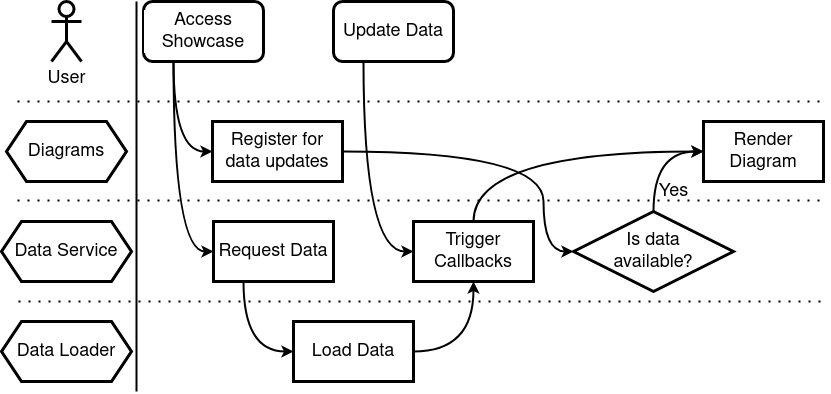

The diagram above was exported from draw.io. Its source (the exported page's mxGraphModel, read from the mxfile embedded in the PNG):
<mxGraphModel dx="1406" dy="772" grid="1" gridSize="10" guides="1" tooltips="1" connect="1" arrows="1" fold="1" page="1" pageScale="1" pageWidth="850" pageHeight="1100" math="0" shadow="0">
  <root>
    <mxCell id="0" />
    <mxCell id="1" parent="0" />
    <mxCell id="sbnREdC3OqjA6FsPlMGN-1" value="User" style="shape=umlActor;verticalLabelPosition=bottom;verticalAlign=top;html=1;outlineConnect=0;labelBackgroundColor=default;fillStyle=solid;fontSize=18;startSize=18;strokeColor=#000000;strokeWidth=3;fillColor=none;gradientColor=none;" vertex="1" parent="1">
      <mxGeometry x="55" y="30" width="30" height="60" as="geometry" />
    </mxCell>
    <mxCell id="sbnREdC3OqjA6FsPlMGN-15" style="edgeStyle=orthogonalEdgeStyle;curved=1;rounded=0;orthogonalLoop=1;jettySize=auto;html=1;exitX=0.25;exitY=1;exitDx=0;exitDy=0;entryX=0;entryY=0.5;entryDx=0;entryDy=0;fontSize=18;startArrow=none;startFill=0;endArrow=classic;endFill=1;strokeColor=#000000;strokeWidth=2;" edge="1" parent="1" source="sbnREdC3OqjA6FsPlMGN-5" target="sbnREdC3OqjA6FsPlMGN-6">
      <mxGeometry relative="1" as="geometry" />
    </mxCell>
    <mxCell id="sbnREdC3OqjA6FsPlMGN-16" style="edgeStyle=orthogonalEdgeStyle;curved=1;rounded=0;orthogonalLoop=1;jettySize=auto;html=1;exitX=0.25;exitY=1;exitDx=0;exitDy=0;entryX=0;entryY=0.5;entryDx=0;entryDy=0;fontSize=18;startArrow=none;startFill=0;endArrow=classic;endFill=1;strokeColor=#000000;strokeWidth=2;" edge="1" parent="1" source="sbnREdC3OqjA6FsPlMGN-5" target="sbnREdC3OqjA6FsPlMGN-7">
      <mxGeometry relative="1" as="geometry" />
    </mxCell>
    <mxCell id="sbnREdC3OqjA6FsPlMGN-5" value="Access Showcase" style="rounded=1;whiteSpace=wrap;html=1;labelBackgroundColor=default;fillStyle=solid;fontSize=18;startSize=18;strokeColor=#000000;strokeWidth=3;fillColor=none;gradientColor=none;" vertex="1" parent="1">
      <mxGeometry x="147" y="30" width="120" height="60" as="geometry" />
    </mxCell>
    <mxCell id="sbnREdC3OqjA6FsPlMGN-6" value="&lt;div&gt;&lt;span style=&quot;background-color: transparent;&quot;&gt;Register for&lt;/span&gt;&lt;/div&gt;&lt;div&gt;&lt;span style=&quot;background-color: transparent;&quot;&gt;data updates&lt;/span&gt;&lt;/div&gt;" style="rounded=0;whiteSpace=wrap;html=1;labelBackgroundColor=default;fillStyle=solid;fontSize=18;startSize=18;strokeColor=#000000;strokeWidth=3;fillColor=none;gradientColor=none;" vertex="1" parent="1">
      <mxGeometry x="216" y="150" width="130" height="60" as="geometry" />
    </mxCell>
    <mxCell id="sbnREdC3OqjA6FsPlMGN-13" style="edgeStyle=orthogonalEdgeStyle;curved=1;rounded=0;orthogonalLoop=1;jettySize=auto;html=1;exitX=0.25;exitY=1;exitDx=0;exitDy=0;entryX=0;entryY=0.5;entryDx=0;entryDy=0;fontSize=18;startArrow=none;startFill=0;endArrow=classic;endFill=1;strokeColor=#000000;strokeWidth=2;" edge="1" parent="1" source="sbnREdC3OqjA6FsPlMGN-7" target="sbnREdC3OqjA6FsPlMGN-8">
      <mxGeometry relative="1" as="geometry" />
    </mxCell>
    <mxCell id="sbnREdC3OqjA6FsPlMGN-7" value="Request Data" style="rounded=0;whiteSpace=wrap;html=1;labelBackgroundColor=none;fillStyle=solid;fontSize=18;startSize=18;strokeColor=#000000;strokeWidth=3;fillColor=none;gradientColor=none;" vertex="1" parent="1">
      <mxGeometry x="217" y="250" width="120" height="60" as="geometry" />
    </mxCell>
    <mxCell id="sbnREdC3OqjA6FsPlMGN-14" style="edgeStyle=orthogonalEdgeStyle;curved=1;rounded=0;orthogonalLoop=1;jettySize=auto;html=1;exitX=1;exitY=0.5;exitDx=0;exitDy=0;entryX=0.5;entryY=1;entryDx=0;entryDy=0;fontSize=18;startArrow=none;startFill=0;endArrow=classic;endFill=1;strokeColor=#000000;strokeWidth=2;" edge="1" parent="1" source="sbnREdC3OqjA6FsPlMGN-8" target="sbnREdC3OqjA6FsPlMGN-9">
      <mxGeometry relative="1" as="geometry" />
    </mxCell>
    <mxCell id="sbnREdC3OqjA6FsPlMGN-8" value="Load Data" style="whiteSpace=wrap;html=1;labelBackgroundColor=none;fillStyle=solid;fontSize=18;startSize=18;strokeColor=#000000;strokeWidth=3;fillColor=none;gradientColor=none;" vertex="1" parent="1">
      <mxGeometry x="297" y="350" width="120" height="60" as="geometry" />
    </mxCell>
    <mxCell id="sbnREdC3OqjA6FsPlMGN-17" style="edgeStyle=orthogonalEdgeStyle;curved=1;rounded=0;orthogonalLoop=1;jettySize=auto;html=1;exitX=0.5;exitY=0;exitDx=0;exitDy=0;entryX=0;entryY=0.5;entryDx=0;entryDy=0;fontSize=18;startArrow=none;startFill=0;endArrow=classic;endFill=1;strokeColor=#000000;strokeWidth=2;" edge="1" parent="1" source="sbnREdC3OqjA6FsPlMGN-9" target="sbnREdC3OqjA6FsPlMGN-10">
      <mxGeometry relative="1" as="geometry" />
    </mxCell>
    <mxCell id="sbnREdC3OqjA6FsPlMGN-10" value="Render Diagram" style="whiteSpace=wrap;html=1;labelBackgroundColor=none;fillStyle=solid;fontSize=18;startSize=18;strokeColor=#000000;strokeWidth=3;fillColor=none;gradientColor=none;" vertex="1" parent="1">
      <mxGeometry x="707" y="150" width="120" height="60" as="geometry" />
    </mxCell>
    <mxCell id="sbnREdC3OqjA6FsPlMGN-19" value="Yes" style="edgeStyle=orthogonalEdgeStyle;curved=1;rounded=0;orthogonalLoop=1;jettySize=auto;html=1;exitX=0.5;exitY=0;exitDx=0;exitDy=0;entryX=0;entryY=0.5;entryDx=0;entryDy=0;fontSize=18;startArrow=none;startFill=0;endArrow=classic;endFill=1;strokeColor=#000000;strokeWidth=2;" edge="1" parent="1" source="sbnREdC3OqjA6FsPlMGN-11" target="sbnREdC3OqjA6FsPlMGN-10">
      <mxGeometry x="-0.6364" y="-20" relative="1" as="geometry">
        <mxPoint as="offset" />
      </mxGeometry>
    </mxCell>
    <mxCell id="sbnREdC3OqjA6FsPlMGN-11" value="&lt;div&gt;Is data&lt;/div&gt;&lt;div&gt;available?&lt;/div&gt;" style="rhombus;whiteSpace=wrap;html=1;labelBackgroundColor=none;fillStyle=solid;fontSize=18;startSize=18;strokeColor=#000000;strokeWidth=3;fillColor=none;gradientColor=none;" vertex="1" parent="1">
      <mxGeometry x="577" y="240" width="160" height="80" as="geometry" />
    </mxCell>
    <mxCell id="sbnREdC3OqjA6FsPlMGN-21" style="edgeStyle=orthogonalEdgeStyle;curved=1;rounded=0;orthogonalLoop=1;jettySize=auto;html=1;exitX=0.25;exitY=1;exitDx=0;exitDy=0;entryX=0;entryY=0.5;entryDx=0;entryDy=0;fontSize=18;startArrow=none;startFill=0;endArrow=classic;endFill=1;strokeColor=#000000;strokeWidth=2;" edge="1" parent="1" source="sbnREdC3OqjA6FsPlMGN-20" target="sbnREdC3OqjA6FsPlMGN-9">
      <mxGeometry relative="1" as="geometry" />
    </mxCell>
    <mxCell id="sbnREdC3OqjA6FsPlMGN-20" value="Update Data" style="rounded=1;whiteSpace=wrap;html=1;labelBackgroundColor=none;fillStyle=solid;fontSize=18;startSize=18;strokeColor=#000000;strokeWidth=3;fillColor=none;gradientColor=none;" vertex="1" parent="1">
      <mxGeometry x="337" y="30" width="120" height="60" as="geometry" />
    </mxCell>
    <mxCell id="sbnREdC3OqjA6FsPlMGN-9" value="Trigger Callbacks" style="whiteSpace=wrap;html=1;labelBackgroundColor=none;fillStyle=solid;fontSize=18;startSize=18;strokeColor=#000000;strokeWidth=3;fillColor=none;gradientColor=none;" vertex="1" parent="1">
      <mxGeometry x="417" y="250" width="120" height="60" as="geometry" />
    </mxCell>
    <mxCell id="sbnREdC3OqjA6FsPlMGN-22" value="" style="edgeStyle=orthogonalEdgeStyle;curved=1;rounded=0;orthogonalLoop=1;jettySize=auto;html=1;exitX=1;exitY=0.5;exitDx=0;exitDy=0;entryX=0;entryY=0.5;entryDx=0;entryDy=0;fontSize=18;startArrow=none;startFill=0;endArrow=classic;endFill=1;strokeColor=#000000;strokeWidth=2;" edge="1" parent="1" source="sbnREdC3OqjA6FsPlMGN-6" target="sbnREdC3OqjA6FsPlMGN-11">
      <mxGeometry relative="1" as="geometry">
        <mxPoint x="337" y="180" as="sourcePoint" />
        <mxPoint x="537" y="280" as="targetPoint" />
        <Array as="points">
          <mxPoint x="547" y="180" />
          <mxPoint x="547" y="280" />
        </Array>
      </mxGeometry>
    </mxCell>
    <mxCell id="sbnREdC3OqjA6FsPlMGN-25" value="" style="edgeStyle=none;orthogonalLoop=1;jettySize=auto;html=1;rounded=0;fontSize=18;startArrow=none;startFill=0;endArrow=none;endFill=0;strokeColor=#000000;strokeWidth=2;dashed=1;dashPattern=1 4;" edge="1" parent="1">
      <mxGeometry width="80" relative="1" as="geometry">
        <mxPoint x="21" y="130" as="sourcePoint" />
        <mxPoint x="831" y="130" as="targetPoint" />
        <Array as="points" />
      </mxGeometry>
    </mxCell>
    <mxCell id="sbnREdC3OqjA6FsPlMGN-26" value="Diagrams" style="shape=hexagon;perimeter=hexagonPerimeter2;whiteSpace=wrap;html=1;fixedSize=1;rounded=0;glass=0;labelBackgroundColor=none;fillStyle=solid;fontSize=18;startSize=18;strokeColor=default;strokeWidth=3;fillColor=none;gradientColor=none;" vertex="1" parent="1">
      <mxGeometry x="10" y="150" width="120" height="60" as="geometry" />
    </mxCell>
    <mxCell id="sbnREdC3OqjA6FsPlMGN-28" value="Data Service" style="shape=hexagon;perimeter=hexagonPerimeter2;whiteSpace=wrap;html=1;fixedSize=1;rounded=0;glass=0;labelBackgroundColor=none;fillStyle=solid;fontSize=18;startSize=18;strokeColor=default;strokeWidth=3;fillColor=none;gradientColor=none;" vertex="1" parent="1">
      <mxGeometry x="5" y="250" width="130" height="60" as="geometry" />
    </mxCell>
    <mxCell id="sbnREdC3OqjA6FsPlMGN-29" value="Data Loader" style="shape=hexagon;perimeter=hexagonPerimeter2;whiteSpace=wrap;html=1;fixedSize=1;rounded=0;glass=0;labelBackgroundColor=none;fillStyle=solid;fontSize=18;startSize=18;strokeColor=default;strokeWidth=3;fillColor=none;gradientColor=none;" vertex="1" parent="1">
      <mxGeometry x="5" y="350" width="130" height="60" as="geometry" />
    </mxCell>
    <mxCell id="sbnREdC3OqjA6FsPlMGN-30" value="" style="edgeStyle=none;orthogonalLoop=1;jettySize=auto;html=1;rounded=0;fontSize=18;startArrow=none;startFill=0;endArrow=none;endFill=0;strokeColor=#000000;strokeWidth=2;dashed=1;dashPattern=1 4;" edge="1" parent="1">
      <mxGeometry width="80" relative="1" as="geometry">
        <mxPoint x="21" y="229" as="sourcePoint" />
        <mxPoint x="831" y="229" as="targetPoint" />
        <Array as="points" />
      </mxGeometry>
    </mxCell>
    <mxCell id="sbnREdC3OqjA6FsPlMGN-31" value="" style="edgeStyle=none;orthogonalLoop=1;jettySize=auto;html=1;rounded=0;fontSize=18;startArrow=none;startFill=0;endArrow=none;endFill=0;strokeColor=#000000;strokeWidth=2;dashed=1;dashPattern=1 4;" edge="1" parent="1">
      <mxGeometry width="80" relative="1" as="geometry">
        <mxPoint x="22" y="330" as="sourcePoint" />
        <mxPoint x="832" y="330" as="targetPoint" />
        <Array as="points" />
      </mxGeometry>
    </mxCell>
    <mxCell id="sbnREdC3OqjA6FsPlMGN-32" value="" style="edgeStyle=none;orthogonalLoop=1;jettySize=auto;html=1;rounded=0;fontSize=18;startArrow=none;startFill=0;endArrow=none;endFill=0;strokeColor=#000000;strokeWidth=2;" edge="1" parent="1">
      <mxGeometry width="80" relative="1" as="geometry">
        <mxPoint x="140" y="30" as="sourcePoint" />
        <mxPoint x="140" y="420" as="targetPoint" />
        <Array as="points" />
      </mxGeometry>
    </mxCell>
  </root>
</mxGraphModel>